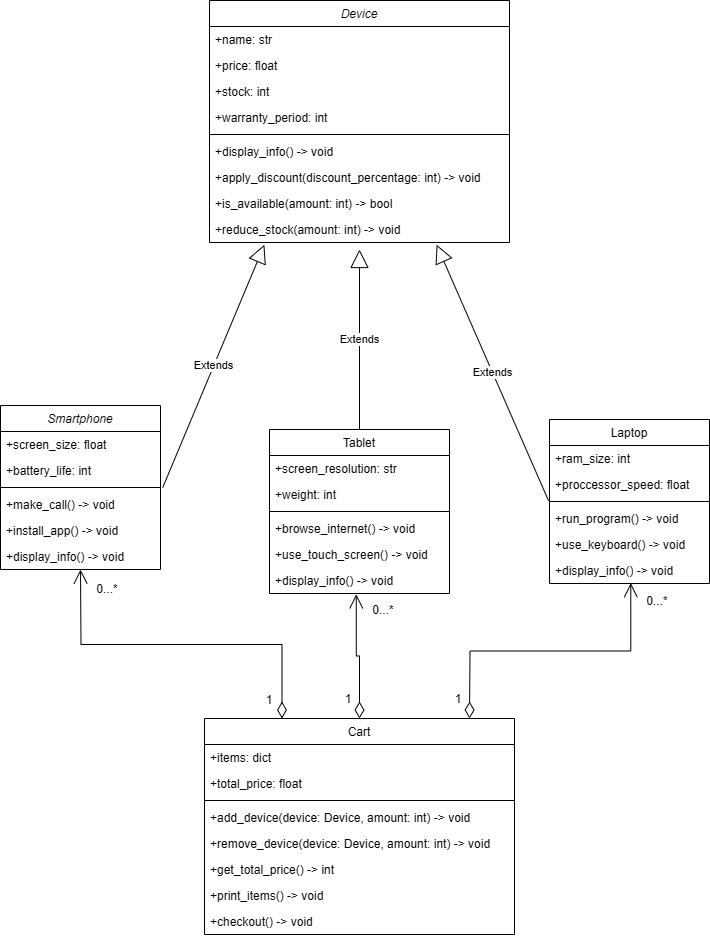

The diagram above was exported from draw.io. Its source (the exported page's mxGraphModel, read from the mxfile embedded in the PNG):
<mxGraphModel dx="1290" dy="1738" grid="1" gridSize="10" guides="1" tooltips="1" connect="1" arrows="1" fold="1" page="1" pageScale="1" pageWidth="827" pageHeight="1169" math="0" shadow="0">
  <root>
    <mxCell id="WIyWlLk6GJQsqaUBKTNV-0" />
    <mxCell id="WIyWlLk6GJQsqaUBKTNV-1" parent="WIyWlLk6GJQsqaUBKTNV-0" />
    <mxCell id="zkfFHV4jXpPFQw0GAbJ--0" value="Device" style="swimlane;fontStyle=2;align=center;verticalAlign=top;childLayout=stackLayout;horizontal=1;startSize=26;horizontalStack=0;resizeParent=1;resizeLast=0;collapsible=1;marginBottom=0;rounded=0;shadow=0;strokeWidth=1;" parent="WIyWlLk6GJQsqaUBKTNV-1" vertex="1">
      <mxGeometry x="380" y="-299" width="300" height="242" as="geometry">
        <mxRectangle x="230" y="140" width="160" height="26" as="alternateBounds" />
      </mxGeometry>
    </mxCell>
    <mxCell id="zkfFHV4jXpPFQw0GAbJ--1" value="+name: str" style="text;align=left;verticalAlign=top;spacingLeft=4;spacingRight=4;overflow=hidden;rotatable=0;points=[[0,0.5],[1,0.5]];portConstraint=eastwest;" parent="zkfFHV4jXpPFQw0GAbJ--0" vertex="1">
      <mxGeometry y="26" width="300" height="26" as="geometry" />
    </mxCell>
    <mxCell id="zkfFHV4jXpPFQw0GAbJ--2" value="+price: float" style="text;align=left;verticalAlign=top;spacingLeft=4;spacingRight=4;overflow=hidden;rotatable=0;points=[[0,0.5],[1,0.5]];portConstraint=eastwest;rounded=0;shadow=0;html=0;" parent="zkfFHV4jXpPFQw0GAbJ--0" vertex="1">
      <mxGeometry y="52" width="300" height="26" as="geometry" />
    </mxCell>
    <mxCell id="zkfFHV4jXpPFQw0GAbJ--3" value="+stock: int" style="text;align=left;verticalAlign=top;spacingLeft=4;spacingRight=4;overflow=hidden;rotatable=0;points=[[0,0.5],[1,0.5]];portConstraint=eastwest;rounded=0;shadow=0;html=0;" parent="zkfFHV4jXpPFQw0GAbJ--0" vertex="1">
      <mxGeometry y="78" width="300" height="26" as="geometry" />
    </mxCell>
    <mxCell id="G8VC7t9bvtBhcsELB67_-7" value="+warranty_period: int" style="text;align=left;verticalAlign=top;spacingLeft=4;spacingRight=4;overflow=hidden;rotatable=0;points=[[0,0.5],[1,0.5]];portConstraint=eastwest;rounded=0;shadow=0;html=0;" vertex="1" parent="zkfFHV4jXpPFQw0GAbJ--0">
      <mxGeometry y="104" width="300" height="26" as="geometry" />
    </mxCell>
    <mxCell id="zkfFHV4jXpPFQw0GAbJ--4" value="" style="line;html=1;strokeWidth=1;align=left;verticalAlign=middle;spacingTop=-1;spacingLeft=3;spacingRight=3;rotatable=0;labelPosition=right;points=[];portConstraint=eastwest;" parent="zkfFHV4jXpPFQw0GAbJ--0" vertex="1">
      <mxGeometry y="130" width="300" height="8" as="geometry" />
    </mxCell>
    <mxCell id="zkfFHV4jXpPFQw0GAbJ--5" value="+display_info() -&gt; void" style="text;align=left;verticalAlign=top;spacingLeft=4;spacingRight=4;overflow=hidden;rotatable=0;points=[[0,0.5],[1,0.5]];portConstraint=eastwest;" parent="zkfFHV4jXpPFQw0GAbJ--0" vertex="1">
      <mxGeometry y="138" width="300" height="26" as="geometry" />
    </mxCell>
    <mxCell id="G8VC7t9bvtBhcsELB67_-8" value="+apply_discount(discount_percentage: int) -&gt; void" style="text;align=left;verticalAlign=top;spacingLeft=4;spacingRight=4;overflow=hidden;rotatable=0;points=[[0,0.5],[1,0.5]];portConstraint=eastwest;" vertex="1" parent="zkfFHV4jXpPFQw0GAbJ--0">
      <mxGeometry y="164" width="300" height="26" as="geometry" />
    </mxCell>
    <mxCell id="G8VC7t9bvtBhcsELB67_-9" value="+is_available(amount: int) -&gt; bool" style="text;align=left;verticalAlign=top;spacingLeft=4;spacingRight=4;overflow=hidden;rotatable=0;points=[[0,0.5],[1,0.5]];portConstraint=eastwest;" vertex="1" parent="zkfFHV4jXpPFQw0GAbJ--0">
      <mxGeometry y="190" width="300" height="26" as="geometry" />
    </mxCell>
    <mxCell id="G8VC7t9bvtBhcsELB67_-11" value="+reduce_stock(amount: int) -&gt; void" style="text;align=left;verticalAlign=top;spacingLeft=4;spacingRight=4;overflow=hidden;rotatable=0;points=[[0,0.5],[1,0.5]];portConstraint=eastwest;" vertex="1" parent="zkfFHV4jXpPFQw0GAbJ--0">
      <mxGeometry y="216" width="300" height="26" as="geometry" />
    </mxCell>
    <mxCell id="zkfFHV4jXpPFQw0GAbJ--6" value="Tablet" style="swimlane;fontStyle=0;align=center;verticalAlign=top;childLayout=stackLayout;horizontal=1;startSize=26;horizontalStack=0;resizeParent=1;resizeLast=0;collapsible=1;marginBottom=0;rounded=0;shadow=0;strokeWidth=1;" parent="WIyWlLk6GJQsqaUBKTNV-1" vertex="1">
      <mxGeometry x="440" y="130" width="180" height="164" as="geometry">
        <mxRectangle x="130" y="380" width="160" height="26" as="alternateBounds" />
      </mxGeometry>
    </mxCell>
    <mxCell id="zkfFHV4jXpPFQw0GAbJ--7" value="+screen_resolution: str" style="text;align=left;verticalAlign=top;spacingLeft=4;spacingRight=4;overflow=hidden;rotatable=0;points=[[0,0.5],[1,0.5]];portConstraint=eastwest;" parent="zkfFHV4jXpPFQw0GAbJ--6" vertex="1">
      <mxGeometry y="26" width="180" height="26" as="geometry" />
    </mxCell>
    <mxCell id="zkfFHV4jXpPFQw0GAbJ--8" value="+weight: int" style="text;align=left;verticalAlign=top;spacingLeft=4;spacingRight=4;overflow=hidden;rotatable=0;points=[[0,0.5],[1,0.5]];portConstraint=eastwest;rounded=0;shadow=0;html=0;" parent="zkfFHV4jXpPFQw0GAbJ--6" vertex="1">
      <mxGeometry y="52" width="180" height="26" as="geometry" />
    </mxCell>
    <mxCell id="zkfFHV4jXpPFQw0GAbJ--9" value="" style="line;html=1;strokeWidth=1;align=left;verticalAlign=middle;spacingTop=-1;spacingLeft=3;spacingRight=3;rotatable=0;labelPosition=right;points=[];portConstraint=eastwest;" parent="zkfFHV4jXpPFQw0GAbJ--6" vertex="1">
      <mxGeometry y="78" width="180" height="8" as="geometry" />
    </mxCell>
    <mxCell id="zkfFHV4jXpPFQw0GAbJ--11" value="+browse_internet() -&gt; void" style="text;align=left;verticalAlign=top;spacingLeft=4;spacingRight=4;overflow=hidden;rotatable=0;points=[[0,0.5],[1,0.5]];portConstraint=eastwest;" parent="zkfFHV4jXpPFQw0GAbJ--6" vertex="1">
      <mxGeometry y="86" width="180" height="26" as="geometry" />
    </mxCell>
    <mxCell id="G8VC7t9bvtBhcsELB67_-14" value="+use_touch_screen() -&gt; void" style="text;align=left;verticalAlign=top;spacingLeft=4;spacingRight=4;overflow=hidden;rotatable=0;points=[[0,0.5],[1,0.5]];portConstraint=eastwest;" vertex="1" parent="zkfFHV4jXpPFQw0GAbJ--6">
      <mxGeometry y="112" width="180" height="26" as="geometry" />
    </mxCell>
    <mxCell id="G8VC7t9bvtBhcsELB67_-15" value="+display_info() -&gt; void" style="text;align=left;verticalAlign=top;spacingLeft=4;spacingRight=4;overflow=hidden;rotatable=0;points=[[0,0.5],[1,0.5]];portConstraint=eastwest;" vertex="1" parent="zkfFHV4jXpPFQw0GAbJ--6">
      <mxGeometry y="138" width="180" height="26" as="geometry" />
    </mxCell>
    <mxCell id="zkfFHV4jXpPFQw0GAbJ--17" value="Laptop" style="swimlane;fontStyle=0;align=center;verticalAlign=top;childLayout=stackLayout;horizontal=1;startSize=26;horizontalStack=0;resizeParent=1;resizeLast=0;collapsible=1;marginBottom=0;rounded=0;shadow=0;strokeWidth=1;" parent="WIyWlLk6GJQsqaUBKTNV-1" vertex="1">
      <mxGeometry x="720" y="120" width="160" height="164" as="geometry">
        <mxRectangle x="550" y="140" width="160" height="26" as="alternateBounds" />
      </mxGeometry>
    </mxCell>
    <mxCell id="zkfFHV4jXpPFQw0GAbJ--18" value="+ram_size: int" style="text;align=left;verticalAlign=top;spacingLeft=4;spacingRight=4;overflow=hidden;rotatable=0;points=[[0,0.5],[1,0.5]];portConstraint=eastwest;" parent="zkfFHV4jXpPFQw0GAbJ--17" vertex="1">
      <mxGeometry y="26" width="160" height="26" as="geometry" />
    </mxCell>
    <mxCell id="zkfFHV4jXpPFQw0GAbJ--19" value="+proccessor_speed: float" style="text;align=left;verticalAlign=top;spacingLeft=4;spacingRight=4;overflow=hidden;rotatable=0;points=[[0,0.5],[1,0.5]];portConstraint=eastwest;rounded=0;shadow=0;html=0;" parent="zkfFHV4jXpPFQw0GAbJ--17" vertex="1">
      <mxGeometry y="52" width="160" height="26" as="geometry" />
    </mxCell>
    <mxCell id="zkfFHV4jXpPFQw0GAbJ--23" value="" style="line;html=1;strokeWidth=1;align=left;verticalAlign=middle;spacingTop=-1;spacingLeft=3;spacingRight=3;rotatable=0;labelPosition=right;points=[];portConstraint=eastwest;" parent="zkfFHV4jXpPFQw0GAbJ--17" vertex="1">
      <mxGeometry y="78" width="160" height="8" as="geometry" />
    </mxCell>
    <mxCell id="zkfFHV4jXpPFQw0GAbJ--24" value="+run_program() -&gt; void" style="text;align=left;verticalAlign=top;spacingLeft=4;spacingRight=4;overflow=hidden;rotatable=0;points=[[0,0.5],[1,0.5]];portConstraint=eastwest;" parent="zkfFHV4jXpPFQw0GAbJ--17" vertex="1">
      <mxGeometry y="86" width="160" height="26" as="geometry" />
    </mxCell>
    <mxCell id="zkfFHV4jXpPFQw0GAbJ--25" value="+use_keyboard() -&gt; void" style="text;align=left;verticalAlign=top;spacingLeft=4;spacingRight=4;overflow=hidden;rotatable=0;points=[[0,0.5],[1,0.5]];portConstraint=eastwest;" parent="zkfFHV4jXpPFQw0GAbJ--17" vertex="1">
      <mxGeometry y="112" width="160" height="26" as="geometry" />
    </mxCell>
    <mxCell id="G8VC7t9bvtBhcsELB67_-16" value="+display_info() -&gt; void" style="text;align=left;verticalAlign=top;spacingLeft=4;spacingRight=4;overflow=hidden;rotatable=0;points=[[0,0.5],[1,0.5]];portConstraint=eastwest;" vertex="1" parent="zkfFHV4jXpPFQw0GAbJ--17">
      <mxGeometry y="138" width="160" height="26" as="geometry" />
    </mxCell>
    <mxCell id="G8VC7t9bvtBhcsELB67_-0" value="Smartphone" style="swimlane;fontStyle=2;align=center;verticalAlign=top;childLayout=stackLayout;horizontal=1;startSize=26;horizontalStack=0;resizeParent=1;resizeLast=0;collapsible=1;marginBottom=0;rounded=0;shadow=0;strokeWidth=1;" vertex="1" parent="WIyWlLk6GJQsqaUBKTNV-1">
      <mxGeometry x="171" y="106" width="160" height="164" as="geometry">
        <mxRectangle x="230" y="140" width="160" height="26" as="alternateBounds" />
      </mxGeometry>
    </mxCell>
    <mxCell id="G8VC7t9bvtBhcsELB67_-1" value="+screen_size: float" style="text;align=left;verticalAlign=top;spacingLeft=4;spacingRight=4;overflow=hidden;rotatable=0;points=[[0,0.5],[1,0.5]];portConstraint=eastwest;" vertex="1" parent="G8VC7t9bvtBhcsELB67_-0">
      <mxGeometry y="26" width="160" height="26" as="geometry" />
    </mxCell>
    <mxCell id="G8VC7t9bvtBhcsELB67_-2" value="+battery_life: int" style="text;align=left;verticalAlign=top;spacingLeft=4;spacingRight=4;overflow=hidden;rotatable=0;points=[[0,0.5],[1,0.5]];portConstraint=eastwest;rounded=0;shadow=0;html=0;" vertex="1" parent="G8VC7t9bvtBhcsELB67_-0">
      <mxGeometry y="52" width="160" height="26" as="geometry" />
    </mxCell>
    <mxCell id="G8VC7t9bvtBhcsELB67_-4" value="" style="line;html=1;strokeWidth=1;align=left;verticalAlign=middle;spacingTop=-1;spacingLeft=3;spacingRight=3;rotatable=0;labelPosition=right;points=[];portConstraint=eastwest;" vertex="1" parent="G8VC7t9bvtBhcsELB67_-0">
      <mxGeometry y="78" width="160" height="8" as="geometry" />
    </mxCell>
    <mxCell id="G8VC7t9bvtBhcsELB67_-5" value="+make_call() -&gt; void" style="text;align=left;verticalAlign=top;spacingLeft=4;spacingRight=4;overflow=hidden;rotatable=0;points=[[0,0.5],[1,0.5]];portConstraint=eastwest;" vertex="1" parent="G8VC7t9bvtBhcsELB67_-0">
      <mxGeometry y="86" width="160" height="26" as="geometry" />
    </mxCell>
    <mxCell id="G8VC7t9bvtBhcsELB67_-12" value="+install_app() -&gt; void" style="text;align=left;verticalAlign=top;spacingLeft=4;spacingRight=4;overflow=hidden;rotatable=0;points=[[0,0.5],[1,0.5]];portConstraint=eastwest;" vertex="1" parent="G8VC7t9bvtBhcsELB67_-0">
      <mxGeometry y="112" width="160" height="26" as="geometry" />
    </mxCell>
    <mxCell id="G8VC7t9bvtBhcsELB67_-13" value="+display_info() -&gt; void" style="text;align=left;verticalAlign=top;spacingLeft=4;spacingRight=4;overflow=hidden;rotatable=0;points=[[0,0.5],[1,0.5]];portConstraint=eastwest;" vertex="1" parent="G8VC7t9bvtBhcsELB67_-0">
      <mxGeometry y="138" width="160" height="26" as="geometry" />
    </mxCell>
    <mxCell id="G8VC7t9bvtBhcsELB67_-17" value="Cart" style="swimlane;fontStyle=0;align=center;verticalAlign=top;childLayout=stackLayout;horizontal=1;startSize=26;horizontalStack=0;resizeParent=1;resizeLast=0;collapsible=1;marginBottom=0;rounded=0;shadow=0;strokeWidth=1;" vertex="1" parent="WIyWlLk6GJQsqaUBKTNV-1">
      <mxGeometry x="375" y="419" width="310" height="216" as="geometry">
        <mxRectangle x="550" y="140" width="160" height="26" as="alternateBounds" />
      </mxGeometry>
    </mxCell>
    <mxCell id="G8VC7t9bvtBhcsELB67_-18" value="+items: dict" style="text;align=left;verticalAlign=top;spacingLeft=4;spacingRight=4;overflow=hidden;rotatable=0;points=[[0,0.5],[1,0.5]];portConstraint=eastwest;" vertex="1" parent="G8VC7t9bvtBhcsELB67_-17">
      <mxGeometry y="26" width="310" height="26" as="geometry" />
    </mxCell>
    <mxCell id="G8VC7t9bvtBhcsELB67_-19" value="+total_price: float" style="text;align=left;verticalAlign=top;spacingLeft=4;spacingRight=4;overflow=hidden;rotatable=0;points=[[0,0.5],[1,0.5]];portConstraint=eastwest;rounded=0;shadow=0;html=0;" vertex="1" parent="G8VC7t9bvtBhcsELB67_-17">
      <mxGeometry y="52" width="310" height="26" as="geometry" />
    </mxCell>
    <mxCell id="G8VC7t9bvtBhcsELB67_-20" value="" style="line;html=1;strokeWidth=1;align=left;verticalAlign=middle;spacingTop=-1;spacingLeft=3;spacingRight=3;rotatable=0;labelPosition=right;points=[];portConstraint=eastwest;" vertex="1" parent="G8VC7t9bvtBhcsELB67_-17">
      <mxGeometry y="78" width="310" height="8" as="geometry" />
    </mxCell>
    <mxCell id="G8VC7t9bvtBhcsELB67_-21" value="+add_device(device: Device, amount: int) -&gt; void" style="text;align=left;verticalAlign=top;spacingLeft=4;spacingRight=4;overflow=hidden;rotatable=0;points=[[0,0.5],[1,0.5]];portConstraint=eastwest;" vertex="1" parent="G8VC7t9bvtBhcsELB67_-17">
      <mxGeometry y="86" width="310" height="26" as="geometry" />
    </mxCell>
    <mxCell id="G8VC7t9bvtBhcsELB67_-22" value="+remove_device(device: Device, amount: int) -&gt; void" style="text;align=left;verticalAlign=top;spacingLeft=4;spacingRight=4;overflow=hidden;rotatable=0;points=[[0,0.5],[1,0.5]];portConstraint=eastwest;" vertex="1" parent="G8VC7t9bvtBhcsELB67_-17">
      <mxGeometry y="112" width="310" height="26" as="geometry" />
    </mxCell>
    <mxCell id="G8VC7t9bvtBhcsELB67_-23" value="+get_total_price() -&gt; int" style="text;align=left;verticalAlign=top;spacingLeft=4;spacingRight=4;overflow=hidden;rotatable=0;points=[[0,0.5],[1,0.5]];portConstraint=eastwest;" vertex="1" parent="G8VC7t9bvtBhcsELB67_-17">
      <mxGeometry y="138" width="310" height="26" as="geometry" />
    </mxCell>
    <mxCell id="G8VC7t9bvtBhcsELB67_-24" value="+print_items() -&gt; void" style="text;align=left;verticalAlign=top;spacingLeft=4;spacingRight=4;overflow=hidden;rotatable=0;points=[[0,0.5],[1,0.5]];portConstraint=eastwest;" vertex="1" parent="G8VC7t9bvtBhcsELB67_-17">
      <mxGeometry y="164" width="310" height="26" as="geometry" />
    </mxCell>
    <mxCell id="G8VC7t9bvtBhcsELB67_-25" value="+checkout() -&gt; void" style="text;align=left;verticalAlign=top;spacingLeft=4;spacingRight=4;overflow=hidden;rotatable=0;points=[[0,0.5],[1,0.5]];portConstraint=eastwest;" vertex="1" parent="G8VC7t9bvtBhcsELB67_-17">
      <mxGeometry y="190" width="310" height="26" as="geometry" />
    </mxCell>
    <mxCell id="G8VC7t9bvtBhcsELB67_-32" value="Extends" style="endArrow=block;endSize=16;endFill=0;html=1;rounded=0;exitX=0.5;exitY=0;exitDx=0;exitDy=0;" edge="1" parent="WIyWlLk6GJQsqaUBKTNV-1" source="zkfFHV4jXpPFQw0GAbJ--6">
      <mxGeometry width="160" relative="1" as="geometry">
        <mxPoint x="330" y="180" as="sourcePoint" />
        <mxPoint x="530" y="-50" as="targetPoint" />
      </mxGeometry>
    </mxCell>
    <mxCell id="G8VC7t9bvtBhcsELB67_-33" value="Extends" style="endArrow=block;endSize=16;endFill=0;html=1;rounded=0;entryX=0.757;entryY=1.085;entryDx=0;entryDy=0;entryPerimeter=0;exitX=-0.006;exitY=1.123;exitDx=0;exitDy=0;exitPerimeter=0;" edge="1" parent="WIyWlLk6GJQsqaUBKTNV-1" source="zkfFHV4jXpPFQw0GAbJ--19" target="G8VC7t9bvtBhcsELB67_-11">
      <mxGeometry width="160" relative="1" as="geometry">
        <mxPoint x="760" y="120" as="sourcePoint" />
        <mxPoint x="530" y="120" as="targetPoint" />
      </mxGeometry>
    </mxCell>
    <mxCell id="G8VC7t9bvtBhcsELB67_-34" value="Extends" style="endArrow=block;endSize=16;endFill=0;html=1;rounded=0;exitX=1.014;exitY=1.154;exitDx=0;exitDy=0;exitPerimeter=0;entryX=0.183;entryY=1.085;entryDx=0;entryDy=0;entryPerimeter=0;" edge="1" parent="WIyWlLk6GJQsqaUBKTNV-1" source="G8VC7t9bvtBhcsELB67_-2" target="G8VC7t9bvtBhcsELB67_-11">
      <mxGeometry width="160" relative="1" as="geometry">
        <mxPoint x="290" y="220" as="sourcePoint" />
        <mxPoint x="290" y="-70" as="targetPoint" />
      </mxGeometry>
    </mxCell>
    <mxCell id="G8VC7t9bvtBhcsELB67_-37" value="" style="endArrow=open;html=1;endSize=12;startArrow=diamondThin;startSize=14;startFill=0;edgeStyle=orthogonalEdgeStyle;align=left;verticalAlign=bottom;rounded=0;exitX=0.5;exitY=0;exitDx=0;exitDy=0;entryX=0.482;entryY=1.031;entryDx=0;entryDy=0;entryPerimeter=0;" edge="1" parent="WIyWlLk6GJQsqaUBKTNV-1" source="G8VC7t9bvtBhcsELB67_-17" target="G8VC7t9bvtBhcsELB67_-15">
      <mxGeometry x="-1" y="204" relative="1" as="geometry">
        <mxPoint x="330" y="480" as="sourcePoint" />
        <mxPoint x="190" y="270" as="targetPoint" />
        <mxPoint x="-200" y="164" as="offset" />
      </mxGeometry>
    </mxCell>
    <mxCell id="G8VC7t9bvtBhcsELB67_-38" value="" style="endArrow=open;html=1;endSize=12;startArrow=diamondThin;startSize=14;startFill=0;edgeStyle=orthogonalEdgeStyle;align=left;verticalAlign=bottom;rounded=0;exitX=0.5;exitY=0;exitDx=0;exitDy=0;entryX=0.508;entryY=0.985;entryDx=0;entryDy=0;entryPerimeter=0;" edge="1" parent="WIyWlLk6GJQsqaUBKTNV-1" target="G8VC7t9bvtBhcsELB67_-16">
      <mxGeometry x="-1" y="204" relative="1" as="geometry">
        <mxPoint x="640" y="419" as="sourcePoint" />
        <mxPoint x="637" y="294" as="targetPoint" />
        <mxPoint x="-200" y="164" as="offset" />
      </mxGeometry>
    </mxCell>
    <mxCell id="G8VC7t9bvtBhcsELB67_-41" value="" style="endArrow=open;html=1;endSize=12;startArrow=diamondThin;startSize=14;startFill=0;edgeStyle=orthogonalEdgeStyle;align=left;verticalAlign=bottom;rounded=0;exitX=0.25;exitY=0;exitDx=0;exitDy=0;" edge="1" parent="WIyWlLk6GJQsqaUBKTNV-1" source="G8VC7t9bvtBhcsELB67_-17">
      <mxGeometry x="-1" y="204" relative="1" as="geometry">
        <mxPoint x="90" y="445" as="sourcePoint" />
        <mxPoint x="251" y="270" as="targetPoint" />
        <mxPoint x="-200" y="164" as="offset" />
      </mxGeometry>
    </mxCell>
    <mxCell id="G8VC7t9bvtBhcsELB67_-42" value="1" style="text;html=1;align=center;verticalAlign=middle;whiteSpace=wrap;rounded=0;" vertex="1" parent="WIyWlLk6GJQsqaUBKTNV-1">
      <mxGeometry x="410" y="386" width="60" height="30" as="geometry" />
    </mxCell>
    <mxCell id="G8VC7t9bvtBhcsELB67_-44" value="1" style="text;html=1;align=center;verticalAlign=middle;whiteSpace=wrap;rounded=0;" vertex="1" parent="WIyWlLk6GJQsqaUBKTNV-1">
      <mxGeometry x="489" y="385" width="60" height="30" as="geometry" />
    </mxCell>
    <mxCell id="G8VC7t9bvtBhcsELB67_-45" value="1" style="text;html=1;align=center;verticalAlign=middle;whiteSpace=wrap;rounded=0;" vertex="1" parent="WIyWlLk6GJQsqaUBKTNV-1">
      <mxGeometry x="599" y="385" width="60" height="30" as="geometry" />
    </mxCell>
    <mxCell id="G8VC7t9bvtBhcsELB67_-46" value="0...*" style="text;html=1;align=center;verticalAlign=middle;whiteSpace=wrap;rounded=0;" vertex="1" parent="WIyWlLk6GJQsqaUBKTNV-1">
      <mxGeometry x="248" y="275" width="60" height="30" as="geometry" />
    </mxCell>
    <mxCell id="G8VC7t9bvtBhcsELB67_-47" value="0...*" style="text;html=1;align=center;verticalAlign=middle;whiteSpace=wrap;rounded=0;" vertex="1" parent="WIyWlLk6GJQsqaUBKTNV-1">
      <mxGeometry x="524" y="296" width="60" height="30" as="geometry" />
    </mxCell>
    <mxCell id="G8VC7t9bvtBhcsELB67_-48" value="0...*" style="text;html=1;align=center;verticalAlign=middle;whiteSpace=wrap;rounded=0;" vertex="1" parent="WIyWlLk6GJQsqaUBKTNV-1">
      <mxGeometry x="798" y="287" width="60" height="30" as="geometry" />
    </mxCell>
  </root>
</mxGraphModel>